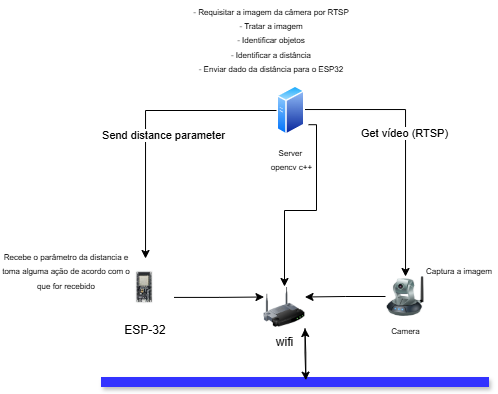

The diagram above was exported from draw.io. Its source (the exported page's mxGraphModel, read from the mxfile embedded in the PNG):
<mxGraphModel dx="890" dy="360" grid="0" gridSize="10" guides="1" tooltips="1" connect="1" arrows="1" fold="1" page="1" pageScale="1" pageWidth="850" pageHeight="1100" math="0" shadow="0">
  <root>
    <mxCell id="0" />
    <mxCell id="1" parent="0" />
    <mxCell id="8iz3iPMznLfVOZVOl1d5-3" style="edgeStyle=orthogonalEdgeStyle;rounded=0;orthogonalLoop=1;jettySize=auto;html=1;" parent="1" source="8iz3iPMznLfVOZVOl1d5-1" target="8iz3iPMznLfVOZVOl1d5-2" edge="1">
      <mxGeometry relative="1" as="geometry">
        <Array as="points">
          <mxPoint x="493" y="123" />
        </Array>
      </mxGeometry>
    </mxCell>
    <mxCell id="8iz3iPMznLfVOZVOl1d5-6" value="Get vídeo (RTSP)" style="edgeLabel;html=1;align=center;verticalAlign=middle;resizable=0;points=[];" parent="8iz3iPMznLfVOZVOl1d5-3" connectable="0" vertex="1">
      <mxGeometry x="-0.0719" y="-1" relative="1" as="geometry">
        <mxPoint as="offset" />
      </mxGeometry>
    </mxCell>
    <mxCell id="8iz3iPMznLfVOZVOl1d5-9" style="edgeStyle=orthogonalEdgeStyle;rounded=0;orthogonalLoop=1;jettySize=auto;html=1;" parent="1" source="8iz3iPMznLfVOZVOl1d5-1" target="8iz3iPMznLfVOZVOl1d5-8" edge="1">
      <mxGeometry relative="1" as="geometry" />
    </mxCell>
    <mxCell id="8iz3iPMznLfVOZVOl1d5-10" value="Send distance parameter" style="edgeLabel;html=1;align=center;verticalAlign=middle;resizable=0;points=[];" parent="8iz3iPMznLfVOZVOl1d5-9" connectable="0" vertex="1">
      <mxGeometry x="0.1053" y="-2" relative="1" as="geometry">
        <mxPoint x="20" y="2" as="offset" />
      </mxGeometry>
    </mxCell>
    <mxCell id="-w7ceK-328Hv7js2M-gW-6" style="edgeStyle=orthogonalEdgeStyle;rounded=0;orthogonalLoop=1;jettySize=auto;html=1;exitX=1.127;exitY=0.784;exitDx=0;exitDy=0;exitPerimeter=0;" edge="1" parent="1" source="8iz3iPMznLfVOZVOl1d5-1" target="-w7ceK-328Hv7js2M-gW-4">
      <mxGeometry relative="1" as="geometry">
        <Array as="points">
          <mxPoint x="404" y="138" />
          <mxPoint x="404" y="224" />
          <mxPoint x="372" y="224" />
        </Array>
      </mxGeometry>
    </mxCell>
    <mxCell id="8iz3iPMznLfVOZVOl1d5-1" value="&lt;font style=&quot;font-size: 8px;&quot;&gt;Server&amp;nbsp;&lt;/font&gt;&lt;div&gt;&lt;font style=&quot;font-size: 8px;&quot;&gt;opencv c++&lt;/font&gt;&lt;/div&gt;" style="image;aspect=fixed;perimeter=ellipsePerimeter;html=1;align=center;shadow=0;dashed=0;spacingTop=3;image=img/lib/active_directory/generic_server.svg;" parent="1" vertex="1">
      <mxGeometry x="364.5" y="99" width="28.000000000000004" height="50" as="geometry" />
    </mxCell>
    <mxCell id="-w7ceK-328Hv7js2M-gW-5" style="edgeStyle=orthogonalEdgeStyle;rounded=0;orthogonalLoop=1;jettySize=auto;html=1;entryX=1;entryY=0.25;entryDx=0;entryDy=0;" edge="1" parent="1" source="8iz3iPMznLfVOZVOl1d5-2" target="-w7ceK-328Hv7js2M-gW-4">
      <mxGeometry relative="1" as="geometry" />
    </mxCell>
    <mxCell id="8iz3iPMznLfVOZVOl1d5-2" value="&lt;font style=&quot;font-size: 8px;&quot;&gt;Camera&lt;/font&gt;" style="image;html=1;image=img/lib/clip_art/networking/Ip_Camera_128x128.png" parent="1" vertex="1">
      <mxGeometry x="473" y="290" width="40" height="40" as="geometry" />
    </mxCell>
    <mxCell id="8iz3iPMznLfVOZVOl1d5-7" value="&lt;font style=&quot;font-size: 8px;&quot;&gt;- Requisitar a imagem da câmera por RTSP&lt;/font&gt;&lt;div&gt;&lt;font style=&quot;font-size: 8px;&quot;&gt;- Tratar a imagem&lt;/font&gt;&lt;/div&gt;&lt;div&gt;&lt;font style=&quot;font-size: 8px;&quot;&gt;- Identificar objetos&lt;/font&gt;&lt;/div&gt;&lt;div&gt;&lt;font style=&quot;font-size: 8px;&quot;&gt;- Identificar a distância&lt;/font&gt;&lt;/div&gt;&lt;div&gt;&lt;font style=&quot;font-size: 8px;&quot;&gt;- Enviar dado da distância para o ESP32&lt;/font&gt;&lt;/div&gt;" style="text;html=1;align=center;verticalAlign=middle;whiteSpace=wrap;rounded=0;" parent="1" vertex="1">
      <mxGeometry x="277" y="14" width="164" height="79" as="geometry" />
    </mxCell>
    <mxCell id="-w7ceK-328Hv7js2M-gW-2" style="edgeStyle=orthogonalEdgeStyle;rounded=0;orthogonalLoop=1;jettySize=auto;html=1;entryX=0;entryY=0.25;entryDx=0;entryDy=0;exitX=0.981;exitY=0.671;exitDx=0;exitDy=0;exitPerimeter=0;" edge="1" parent="1" source="8iz3iPMznLfVOZVOl1d5-8" target="-w7ceK-328Hv7js2M-gW-4">
      <mxGeometry relative="1" as="geometry">
        <mxPoint x="318.8275777882543" y="325.7930992389547" as="targetPoint" />
      </mxGeometry>
    </mxCell>
    <mxCell id="8iz3iPMznLfVOZVOl1d5-8" value="ESP-32" style="shape=image;verticalLabelPosition=bottom;labelBackgroundColor=default;verticalAlign=top;aspect=fixed;imageAspect=0;image=data:image/jpeg,(base64 omitted: 4988 chars);" parent="1" vertex="1">
      <mxGeometry x="204" y="272" width="58" height="58" as="geometry" />
    </mxCell>
    <mxCell id="8iz3iPMznLfVOZVOl1d5-11" value="&lt;span style=&quot;font-size: 8px;&quot;&gt;Recebe o parâmetro da distancia e toma alguma ação de acordo com o que for recebido&lt;/span&gt;" style="text;html=1;align=center;verticalAlign=middle;whiteSpace=wrap;rounded=0;" parent="1" vertex="1">
      <mxGeometry x="88" y="252.75" width="132" height="63" as="geometry" />
    </mxCell>
    <mxCell id="8iz3iPMznLfVOZVOl1d5-13" value="&lt;span style=&quot;font-size: 8px;&quot;&gt;Captura a imagem&lt;/span&gt;" style="text;html=1;align=center;verticalAlign=middle;whiteSpace=wrap;rounded=0;" parent="1" vertex="1">
      <mxGeometry x="508" y="268.5" width="78" height="31.5" as="geometry" />
    </mxCell>
    <mxCell id="-w7ceK-328Hv7js2M-gW-9" style="edgeStyle=orthogonalEdgeStyle;rounded=0;orthogonalLoop=1;jettySize=auto;html=1;entryX=1;entryY=1;entryDx=0;entryDy=0;exitX=0.528;exitY=-0.073;exitDx=0;exitDy=0;exitPerimeter=0;" edge="1" parent="1" source="-w7ceK-328Hv7js2M-gW-1" target="-w7ceK-328Hv7js2M-gW-4">
      <mxGeometry relative="1" as="geometry" />
    </mxCell>
    <mxCell id="-w7ceK-328Hv7js2M-gW-1" value="" style="rounded=0;whiteSpace=wrap;html=1;fillColor=#3333FF;shadow=1;strokeColor=#3333FF;" vertex="1" parent="1">
      <mxGeometry x="189" y="391" width="387" height="9" as="geometry" />
    </mxCell>
    <mxCell id="-w7ceK-328Hv7js2M-gW-4" value="wifi" style="image;html=1;image=img/lib/clip_art/networking/Wireless_Router_128x128.png" vertex="1" parent="1">
      <mxGeometry x="351.5" y="300" width="41" height="42" as="geometry" />
    </mxCell>
    <mxCell id="-w7ceK-328Hv7js2M-gW-10" style="edgeStyle=orthogonalEdgeStyle;rounded=0;orthogonalLoop=1;jettySize=auto;html=1;exitX=1;exitY=1;exitDx=0;exitDy=0;entryX=0.528;entryY=0.295;entryDx=0;entryDy=0;entryPerimeter=0;" edge="1" parent="1" source="-w7ceK-328Hv7js2M-gW-4" target="-w7ceK-328Hv7js2M-gW-1">
      <mxGeometry relative="1" as="geometry" />
    </mxCell>
  </root>
</mxGraphModel>